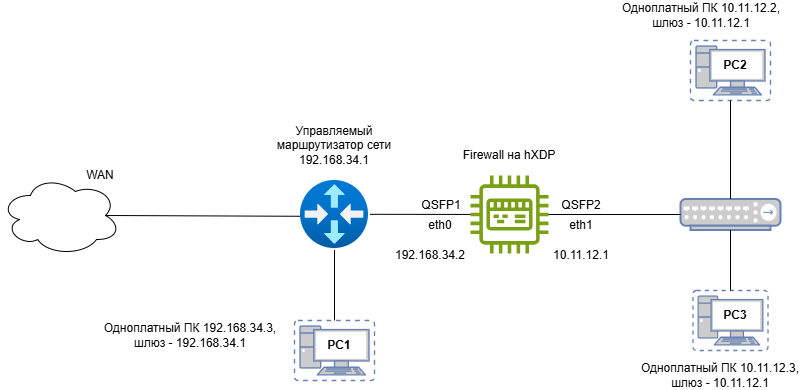

The diagram above was exported from draw.io. Its source (the exported page's mxGraphModel, read from the mxfile embedded in the PNG):
<mxGraphModel dx="1050" dy="1665" grid="1" gridSize="10" guides="1" tooltips="1" connect="1" arrows="1" fold="1" page="1" pageScale="1" pageWidth="850" pageHeight="1100" math="0" shadow="0">
  <root>
    <mxCell id="0" />
    <mxCell id="1" parent="0" />
    <mxCell id="cUSE_Vl6Q5-BE6bvViDB-1" value="" style="image;aspect=fixed;html=1;points=[];align=center;fontSize=12;image=img/lib/azure2/networking/Virtual_Router.svg;" vertex="1" parent="1">
      <mxGeometry x="340" y="150" width="68" height="68" as="geometry" />
    </mxCell>
    <mxCell id="cUSE_Vl6Q5-BE6bvViDB-2" value="Управляемый маршрутизатор сети&lt;div&gt;192.168.34.1&lt;/div&gt;" style="text;html=1;align=center;verticalAlign=middle;whiteSpace=wrap;rounded=0;" vertex="1" parent="1">
      <mxGeometry x="304" y="90" width="140" height="50" as="geometry" />
    </mxCell>
    <mxCell id="cUSE_Vl6Q5-BE6bvViDB-3" value="" style="sketch=0;outlineConnect=0;fontColor=#232F3E;gradientColor=none;fillColor=#7AA116;strokeColor=none;dashed=0;verticalLabelPosition=bottom;verticalAlign=top;align=center;html=1;fontSize=12;fontStyle=0;aspect=fixed;pointerEvents=1;shape=mxgraph.aws4.iot_thing_industrial_pc;" vertex="1" parent="1">
      <mxGeometry x="510" y="145" width="78" height="78" as="geometry" />
    </mxCell>
    <mxCell id="cUSE_Vl6Q5-BE6bvViDB-4" value="" style="endArrow=none;html=1;rounded=0;exitX=1.024;exitY=0.497;exitDx=0;exitDy=0;exitPerimeter=0;" edge="1" parent="1" source="cUSE_Vl6Q5-BE6bvViDB-1" target="cUSE_Vl6Q5-BE6bvViDB-3">
      <mxGeometry width="50" height="50" relative="1" as="geometry">
        <mxPoint x="590" y="360" as="sourcePoint" />
        <mxPoint x="640" y="310" as="targetPoint" />
      </mxGeometry>
    </mxCell>
    <mxCell id="cUSE_Vl6Q5-BE6bvViDB-5" value="Firewall на hXDP" style="text;html=1;align=center;verticalAlign=middle;whiteSpace=wrap;rounded=0;" vertex="1" parent="1">
      <mxGeometry x="494" y="110" width="110" height="30" as="geometry" />
    </mxCell>
    <mxCell id="cUSE_Vl6Q5-BE6bvViDB-6" value="" style="fontColor=#0066CC;verticalAlign=top;verticalLabelPosition=bottom;labelPosition=center;align=center;html=1;outlineConnect=0;fillColor=#CCCCCC;strokeColor=#6881B3;gradientColor=none;gradientDirection=north;strokeWidth=2;shape=mxgraph.networks.virtual_pc;" vertex="1" parent="1">
      <mxGeometry x="730" y="10" width="80" height="60" as="geometry" />
    </mxCell>
    <mxCell id="cUSE_Vl6Q5-BE6bvViDB-7" value="" style="fontColor=#0066CC;verticalAlign=top;verticalLabelPosition=bottom;labelPosition=center;align=center;html=1;outlineConnect=0;fillColor=#CCCCCC;strokeColor=#6881B3;gradientColor=none;gradientDirection=north;strokeWidth=2;shape=mxgraph.networks.virtual_pc;" vertex="1" parent="1">
      <mxGeometry x="732.5" y="260" width="75" height="60" as="geometry" />
    </mxCell>
    <mxCell id="cUSE_Vl6Q5-BE6bvViDB-14" value="" style="fontColor=#0066CC;verticalAlign=top;verticalLabelPosition=bottom;labelPosition=center;align=center;html=1;outlineConnect=0;fillColor=#CCCCCC;strokeColor=#6881B3;gradientColor=none;gradientDirection=north;strokeWidth=2;shape=mxgraph.networks.hub;" vertex="1" parent="1">
      <mxGeometry x="720" y="168.5" width="100" height="31" as="geometry" />
    </mxCell>
    <mxCell id="cUSE_Vl6Q5-BE6bvViDB-15" value="" style="endArrow=none;html=1;rounded=0;entryX=0;entryY=0.5;entryDx=0;entryDy=0;entryPerimeter=0;" edge="1" parent="1" source="cUSE_Vl6Q5-BE6bvViDB-3" target="cUSE_Vl6Q5-BE6bvViDB-14">
      <mxGeometry width="50" height="50" relative="1" as="geometry">
        <mxPoint x="570" y="310" as="sourcePoint" />
        <mxPoint x="620" y="260" as="targetPoint" />
      </mxGeometry>
    </mxCell>
    <mxCell id="cUSE_Vl6Q5-BE6bvViDB-16" value="" style="endArrow=none;html=1;rounded=0;entryX=0.5;entryY=1;entryDx=0;entryDy=0;entryPerimeter=0;exitX=0.5;exitY=0;exitDx=0;exitDy=0;exitPerimeter=0;" edge="1" parent="1" source="cUSE_Vl6Q5-BE6bvViDB-14" target="cUSE_Vl6Q5-BE6bvViDB-6">
      <mxGeometry width="50" height="50" relative="1" as="geometry">
        <mxPoint x="610" y="140" as="sourcePoint" />
        <mxPoint x="660" y="90" as="targetPoint" />
      </mxGeometry>
    </mxCell>
    <mxCell id="cUSE_Vl6Q5-BE6bvViDB-17" value="" style="endArrow=none;html=1;rounded=0;entryX=0.5;entryY=1;entryDx=0;entryDy=0;entryPerimeter=0;exitX=0.5;exitY=0;exitDx=0;exitDy=0;exitPerimeter=0;" edge="1" parent="1" source="cUSE_Vl6Q5-BE6bvViDB-7" target="cUSE_Vl6Q5-BE6bvViDB-14">
      <mxGeometry width="50" height="50" relative="1" as="geometry">
        <mxPoint x="510" y="420" as="sourcePoint" />
        <mxPoint x="560" y="370" as="targetPoint" />
      </mxGeometry>
    </mxCell>
    <mxCell id="cUSE_Vl6Q5-BE6bvViDB-18" value="QSFP1" style="text;html=1;align=center;verticalAlign=middle;whiteSpace=wrap;rounded=0;" vertex="1" parent="1">
      <mxGeometry x="460" y="160" width="42" height="30" as="geometry" />
    </mxCell>
    <mxCell id="cUSE_Vl6Q5-BE6bvViDB-19" value="QSFP2" style="text;html=1;align=center;verticalAlign=middle;whiteSpace=wrap;rounded=0;" vertex="1" parent="1">
      <mxGeometry x="600" y="160" width="42" height="30" as="geometry" />
    </mxCell>
    <mxCell id="cUSE_Vl6Q5-BE6bvViDB-20" value="eth0" style="text;html=1;align=center;verticalAlign=middle;whiteSpace=wrap;rounded=0;" vertex="1" parent="1">
      <mxGeometry x="460" y="180" width="40" height="30" as="geometry" />
    </mxCell>
    <mxCell id="cUSE_Vl6Q5-BE6bvViDB-21" value="eth1" style="text;html=1;align=center;verticalAlign=middle;whiteSpace=wrap;rounded=0;" vertex="1" parent="1">
      <mxGeometry x="601" y="180" width="40" height="30" as="geometry" />
    </mxCell>
    <mxCell id="cUSE_Vl6Q5-BE6bvViDB-22" value="10.11.12.1" style="text;html=1;align=center;verticalAlign=middle;whiteSpace=wrap;rounded=0;" vertex="1" parent="1">
      <mxGeometry x="591" y="210" width="60" height="30" as="geometry" />
    </mxCell>
    <mxCell id="cUSE_Vl6Q5-BE6bvViDB-24" value="Одноплатный ПК 10.11.12.3, шлюз - 10.11.12.1" style="text;html=1;align=center;verticalAlign=middle;whiteSpace=wrap;rounded=0;" vertex="1" parent="1">
      <mxGeometry x="670" y="330" width="180" height="30" as="geometry" />
    </mxCell>
    <mxCell id="cUSE_Vl6Q5-BE6bvViDB-26" value="Одноплатный ПК 10.11.12.2, шлюз - 10.11.12.1" style="text;html=1;align=center;verticalAlign=middle;whiteSpace=wrap;rounded=0;" vertex="1" parent="1">
      <mxGeometry x="651" y="-30" width="180" height="30" as="geometry" />
    </mxCell>
    <mxCell id="cUSE_Vl6Q5-BE6bvViDB-28" value="" style="ellipse;shape=cloud;whiteSpace=wrap;html=1;" vertex="1" parent="1">
      <mxGeometry x="40" y="145" width="120" height="80" as="geometry" />
    </mxCell>
    <mxCell id="cUSE_Vl6Q5-BE6bvViDB-29" value="WAN" style="text;html=1;align=center;verticalAlign=middle;whiteSpace=wrap;rounded=0;" vertex="1" parent="1">
      <mxGeometry x="120" y="130" width="40" height="30" as="geometry" />
    </mxCell>
    <mxCell id="cUSE_Vl6Q5-BE6bvViDB-30" value="" style="endArrow=none;html=1;rounded=0;entryX=-0.006;entryY=0.526;entryDx=0;entryDy=0;entryPerimeter=0;exitX=0.875;exitY=0.5;exitDx=0;exitDy=0;exitPerimeter=0;" edge="1" parent="1" source="cUSE_Vl6Q5-BE6bvViDB-28" target="cUSE_Vl6Q5-BE6bvViDB-1">
      <mxGeometry width="50" height="50" relative="1" as="geometry">
        <mxPoint x="150" y="280" as="sourcePoint" />
        <mxPoint x="200" y="230" as="targetPoint" />
      </mxGeometry>
    </mxCell>
    <mxCell id="cUSE_Vl6Q5-BE6bvViDB-31" value="192.168.34.2" style="text;html=1;align=center;verticalAlign=middle;whiteSpace=wrap;rounded=0;" vertex="1" parent="1">
      <mxGeometry x="430" y="210" width="80" height="30" as="geometry" />
    </mxCell>
    <mxCell id="cUSE_Vl6Q5-BE6bvViDB-32" value="" style="fontColor=#0066CC;verticalAlign=top;verticalLabelPosition=bottom;labelPosition=center;align=center;html=1;outlineConnect=0;fillColor=#CCCCCC;strokeColor=#6881B3;gradientColor=none;gradientDirection=north;strokeWidth=2;shape=mxgraph.networks.virtual_pc;" vertex="1" parent="1">
      <mxGeometry x="334" y="290" width="80" height="60" as="geometry" />
    </mxCell>
    <mxCell id="cUSE_Vl6Q5-BE6bvViDB-33" value="Одноплатный ПК 192.168.34.3, шлюз - 192.168.34.1" style="text;html=1;align=center;verticalAlign=middle;whiteSpace=wrap;rounded=0;" vertex="1" parent="1">
      <mxGeometry x="140" y="290" width="180" height="30" as="geometry" />
    </mxCell>
    <mxCell id="cUSE_Vl6Q5-BE6bvViDB-34" value="" style="endArrow=none;html=1;rounded=0;entryX=0.5;entryY=1.021;entryDx=0;entryDy=0;entryPerimeter=0;exitX=0.5;exitY=0;exitDx=0;exitDy=0;exitPerimeter=0;" edge="1" parent="1" source="cUSE_Vl6Q5-BE6bvViDB-32" target="cUSE_Vl6Q5-BE6bvViDB-1">
      <mxGeometry width="50" height="50" relative="1" as="geometry">
        <mxPoint x="450" y="360" as="sourcePoint" />
        <mxPoint x="500" y="310" as="targetPoint" />
      </mxGeometry>
    </mxCell>
    <mxCell id="cUSE_Vl6Q5-BE6bvViDB-35" value="&lt;b&gt;PC1&lt;/b&gt;" style="text;html=1;align=center;verticalAlign=middle;whiteSpace=wrap;rounded=0;" vertex="1" parent="1">
      <mxGeometry x="364" y="300" width="30" height="30" as="geometry" />
    </mxCell>
    <mxCell id="cUSE_Vl6Q5-BE6bvViDB-36" value="&lt;b&gt;PC2&lt;/b&gt;" style="text;html=1;align=center;verticalAlign=middle;whiteSpace=wrap;rounded=0;" vertex="1" parent="1">
      <mxGeometry x="760" y="20" width="30" height="30" as="geometry" />
    </mxCell>
    <mxCell id="cUSE_Vl6Q5-BE6bvViDB-38" value="&lt;b&gt;PC3&lt;/b&gt;" style="text;html=1;align=center;verticalAlign=middle;whiteSpace=wrap;rounded=0;" vertex="1" parent="1">
      <mxGeometry x="760" y="270" width="30" height="30" as="geometry" />
    </mxCell>
  </root>
</mxGraphModel>